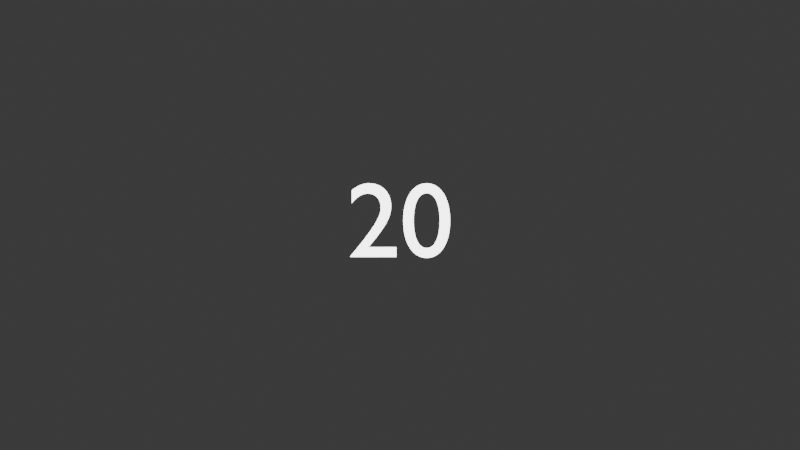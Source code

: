 # Source: dice.blend  (saved by Blender 4.0.36; exported with 4.5.12 LTS)
import bpy
from mathutils import Matrix  # noqa: F401  (used for matrix-valued properties, if any)

bpy.ops.wm.read_factory_settings(use_empty=True)
scene = bpy.context.scene
scene.name = 'Scene'

# ---- collections
col_collection = bpy.data.collections.new('Collection'); scene.collection.children.link(col_collection)

# ---- materials (node trees are filled in below, after node groups)
mat_textmat_002 = bpy.data.materials.new('TextMat.002')
mat_textmat_002.use_transparent_shadow = False

# ---- material node trees
mat_textmat_002.use_nodes = True; mat_textmat_002.node_tree.nodes.clear()
_N = mat_textmat_002.node_tree.nodes; _L = mat_textmat_002.node_tree.links
n0 = _N.new('ShaderNodeEmission'); n0.name = 'EmissiveNumber'; n0.location = (0, 0)
n0.inputs[1].default_value = 5.0
n1 = _N.new('ShaderNodeOutputMaterial'); n1.name = 'Material Output'; n1.location = (0, 0)
_L.new(n0.outputs[0], n1.inputs[0])
n1.is_active_output = True

# ---- world
world_world = bpy.data.worlds.new('World'); scene.world = world_world
world_world.use_nodes = True; world_world.node_tree.nodes.clear()
_N = world_world.node_tree.nodes; _L = world_world.node_tree.links
n0 = _N.new('ShaderNodeOutputWorld'); n0.name = 'World Output'; n0.location = (300, 300)
n1 = _N.new('ShaderNodeBackground'); n1.name = 'Background'; n1.location = (10, 300)
n1.inputs[0].default_value = (0.05088, 0.05088, 0.05088, 1.0)
_L.new(n1.outputs[0], n0.inputs[0])
n0.is_active_output = True
world_world.color = (0.05088, 0.05088, 0.05088)
world_world.use_sun_shadow = False
world_world.sun_shadow_jitter_overblur = 0.0

# ---- cameras
cam_camera_001 = bpy.data.cameras.new('Camera.001')
cam_camera_001.type = 'ORTHO'
cam_camera_001.ortho_scale = 3.0

# ---- lights
light_sun = bpy.data.lights.new('Sun', 'SUN')
light_sun.transmission_factor = 0.0
light_sun.energy = 1.0

# ---- curves / text
txt_text_001 = bpy.data.curves.new('Text.001', 'FONT')
txt_text_001.dimensions = '2D'
txt_text_001.body = '20'
txt_text_001.materials.append(mat_textmat_002)
txt_text_001.align_x = 'CENTER'
txt_text_001.align_y = 'CENTER'
txt_text_001.size = 0.4

# ---- objects
ob_sun = bpy.data.objects.new('Sun', light_sun)
ob_camera = bpy.data.objects.new('Camera', cam_camera_001)
ob_textanchor = bpy.data.objects.new('TextAnchor', None)
ob_dietext = bpy.data.objects.new('DieText', txt_text_001)

# ---- transforms, parenting, visibility, modifiers, constraints
ob_sun.location = (0.0, -10.0, 0.0)
ob_camera.location = (0.0, -10.0, 0.0)
ob_textanchor.parent = ob_camera
ob_textanchor.location = (0.0, 0.0, -1.0)
ob_dietext.location = (0.0, -0.1, 0.0)
_c = ob_dietext.constraints.new('COPY_LOCATION'); _c.name = 'Copy Location'
_c.active = False
_c.target = ob_textanchor
_c = ob_dietext.constraints.new('COPY_ROTATION'); _c.name = 'Copy Rotation'
_c.target = ob_camera

# ---- collection membership
col_collection.objects.link(ob_sun)
col_collection.objects.link(ob_camera)
col_collection.objects.link(ob_textanchor)
col_collection.objects.link(ob_dietext)

# ---- scene / render settings (as saved in the file)
scene.camera = ob_camera
scene.frame_start = 1; scene.frame_end = 250; scene.frame_set(1)
scene.render.engine = 'BLENDER_EEVEE_NEXT'
scene.render.film_transparent = True
scene.cycles.sampling_pattern = 'TABULATED_SOBOL'
bpy.context.view_layer.update()
